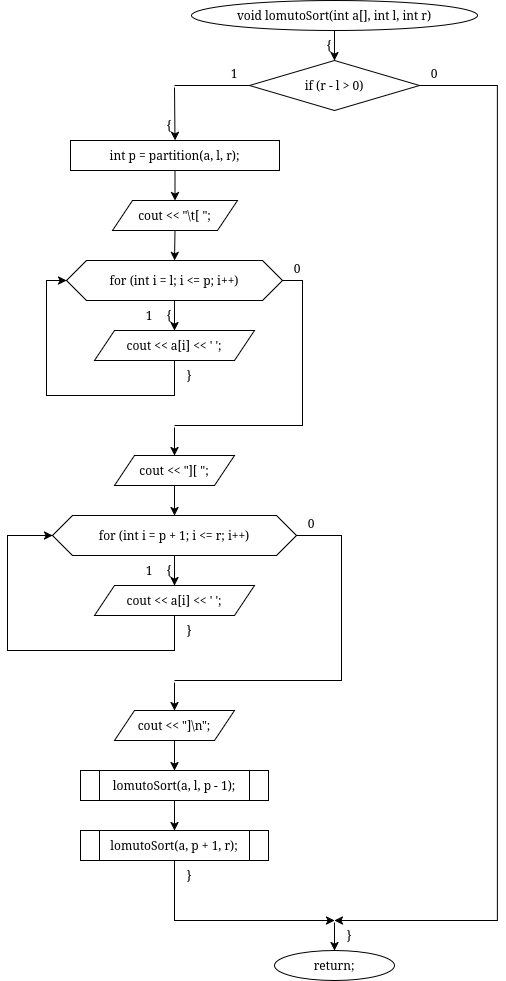

The diagram above was exported from draw.io. Its source (the exported page's mxGraphModel, read from the mxfile embedded in the PNG):
<mxGraphModel dx="-53" dy="-522" grid="1" gridSize="10" guides="1" tooltips="1" connect="1" arrows="1" fold="1" page="1" pageScale="1" pageWidth="850" pageHeight="1100" math="0" shadow="0">
  <root>
    <mxCell id="0" />
    <mxCell id="1" parent="0" />
    <mxCell id="BMXrlDsuk-i44Bfak1ZP-564" parent="1" style="ellipse;whiteSpace=wrap;html=1;" value="void lomutoSort(int a[], int l, int r)" vertex="1">
      <mxGeometry height="30" width="286" x="1257" y="1370" as="geometry" />
    </mxCell>
    <mxCell id="BMXrlDsuk-i44Bfak1ZP-565" parent="1" style="text;html=1;whiteSpace=wrap;strokeColor=none;fillColor=none;align=center;verticalAlign=middle;rounded=0;" value="{" vertex="1">
      <mxGeometry height="16" width="20" x="1385" y="1407" as="geometry" />
    </mxCell>
    <mxCell id="BMXrlDsuk-i44Bfak1ZP-566" parent="1" style="rhombus;whiteSpace=wrap;html=1;" value="if (r - l &gt; 0)" vertex="1">
      <mxGeometry height="50" width="170" x="1315" y="1430" as="geometry" />
    </mxCell>
    <mxCell id="BMXrlDsuk-i44Bfak1ZP-567" parent="1" style="text;html=1;whiteSpace=wrap;strokeColor=none;fillColor=none;align=center;verticalAlign=middle;rounded=0;" value="1" vertex="1">
      <mxGeometry height="16" width="20" x="1290" y="1435" as="geometry" />
    </mxCell>
    <mxCell id="BMXrlDsuk-i44Bfak1ZP-568" parent="1" style="text;html=1;whiteSpace=wrap;strokeColor=none;fillColor=none;align=center;verticalAlign=middle;rounded=0;" value="0" vertex="1">
      <mxGeometry height="16" width="20" x="1490" y="1435" as="geometry" />
    </mxCell>
    <mxCell id="BMXrlDsuk-i44Bfak1ZP-569" parent="1" style="text;html=1;whiteSpace=wrap;strokeColor=none;fillColor=none;align=center;verticalAlign=middle;rounded=0;" value="{" vertex="1">
      <mxGeometry height="16" width="20" x="1225" y="1487" as="geometry" />
    </mxCell>
    <mxCell id="BMXrlDsuk-i44Bfak1ZP-570" parent="1" style="rounded=0;whiteSpace=wrap;html=1;fillColor=none;strokeColor=none;" value="" vertex="1">
      <mxGeometry height="2" width="2" x="1239" y="1455" as="geometry" />
    </mxCell>
    <mxCell id="BMXrlDsuk-i44Bfak1ZP-571" parent="1" style="rounded=0;whiteSpace=wrap;html=1;" value="int p = partition(a, l, r);" vertex="1">
      <mxGeometry height="30" width="209" x="1136" y="1510" as="geometry" />
    </mxCell>
    <mxCell id="BMXrlDsuk-i44Bfak1ZP-572" parent="1" style="shape=parallelogram;perimeter=parallelogramPerimeter;whiteSpace=wrap;html=1;fixedSize=1;" value="cout &lt;&lt; &quot;\t[ &quot;;" vertex="1">
      <mxGeometry height="30" width="125" x="1178" y="1570" as="geometry" />
    </mxCell>
    <mxCell id="BMXrlDsuk-i44Bfak1ZP-573" parent="1" style="shape=hexagon;perimeter=hexagonPerimeter2;whiteSpace=wrap;html=1;fixedSize=1;" value="for (int i = l; i &lt;= p; i++)" vertex="1">
      <mxGeometry height="40" width="216" x="1132" y="1630" as="geometry" />
    </mxCell>
    <mxCell id="BMXrlDsuk-i44Bfak1ZP-574" parent="1" style="text;html=1;whiteSpace=wrap;strokeColor=none;fillColor=none;align=center;verticalAlign=middle;rounded=0;" value="{" vertex="1">
      <mxGeometry height="16" width="20" x="1225" y="1677" as="geometry" />
    </mxCell>
    <mxCell id="BMXrlDsuk-i44Bfak1ZP-575" parent="1" style="text;html=1;whiteSpace=wrap;strokeColor=none;fillColor=none;align=center;verticalAlign=middle;rounded=0;" value="1" vertex="1">
      <mxGeometry height="16" width="20" x="1205" y="1677" as="geometry" />
    </mxCell>
    <mxCell id="BMXrlDsuk-i44Bfak1ZP-576" parent="1" style="text;html=1;whiteSpace=wrap;strokeColor=none;fillColor=none;align=center;verticalAlign=middle;rounded=0;" value="0" vertex="1">
      <mxGeometry height="16" width="20" x="1353" y="1630" as="geometry" />
    </mxCell>
    <mxCell id="BMXrlDsuk-i44Bfak1ZP-577" parent="1" style="shape=parallelogram;perimeter=parallelogramPerimeter;whiteSpace=wrap;html=1;fixedSize=1;" value="cout &lt;&lt; a[i] &lt;&lt; ' ';" vertex="1">
      <mxGeometry height="30" width="160" x="1160" y="1700" as="geometry" />
    </mxCell>
    <mxCell id="BMXrlDsuk-i44Bfak1ZP-578" parent="1" style="text;html=1;whiteSpace=wrap;strokeColor=none;fillColor=none;align=center;verticalAlign=middle;rounded=0;" value="}" vertex="1">
      <mxGeometry height="16" width="20" x="1245" y="1737" as="geometry" />
    </mxCell>
    <mxCell id="BMXrlDsuk-i44Bfak1ZP-579" parent="1" style="rounded=0;whiteSpace=wrap;html=1;fillColor=none;strokeColor=none;" value="" vertex="1">
      <mxGeometry height="2" width="2" x="1239" y="1795" as="geometry" />
    </mxCell>
    <mxCell id="BMXrlDsuk-i44Bfak1ZP-580" parent="1" style="shape=parallelogram;perimeter=parallelogramPerimeter;whiteSpace=wrap;html=1;fixedSize=1;" value="cout &lt;&lt; &quot;][ &quot;;" vertex="1">
      <mxGeometry height="30" width="120" x="1180" y="1825" as="geometry" />
    </mxCell>
    <mxCell id="BMXrlDsuk-i44Bfak1ZP-581" parent="1" style="shape=hexagon;perimeter=hexagonPerimeter2;whiteSpace=wrap;html=1;fixedSize=1;" value="for (int i = p + 1; i &lt;= r; i++)" vertex="1">
      <mxGeometry height="40" width="244" x="1118" y="1885" as="geometry" />
    </mxCell>
    <mxCell id="BMXrlDsuk-i44Bfak1ZP-582" parent="1" style="text;html=1;whiteSpace=wrap;strokeColor=none;fillColor=none;align=center;verticalAlign=middle;rounded=0;" value="{" vertex="1">
      <mxGeometry height="16" width="20" x="1225" y="1932" as="geometry" />
    </mxCell>
    <mxCell id="BMXrlDsuk-i44Bfak1ZP-583" parent="1" style="text;html=1;whiteSpace=wrap;strokeColor=none;fillColor=none;align=center;verticalAlign=middle;rounded=0;" value="1" vertex="1">
      <mxGeometry height="16" width="20" x="1205" y="1932" as="geometry" />
    </mxCell>
    <mxCell id="BMXrlDsuk-i44Bfak1ZP-584" parent="1" style="text;html=1;whiteSpace=wrap;strokeColor=none;fillColor=none;align=center;verticalAlign=middle;rounded=0;" value="0" vertex="1">
      <mxGeometry height="16" width="20" x="1367" y="1885" as="geometry" />
    </mxCell>
    <mxCell id="BMXrlDsuk-i44Bfak1ZP-585" parent="1" style="shape=parallelogram;perimeter=parallelogramPerimeter;whiteSpace=wrap;html=1;fixedSize=1;" value="cout &lt;&lt; a[i] &lt;&lt; ' ';" vertex="1">
      <mxGeometry height="30" width="160" x="1160" y="1955" as="geometry" />
    </mxCell>
    <mxCell id="BMXrlDsuk-i44Bfak1ZP-586" parent="1" style="text;html=1;whiteSpace=wrap;strokeColor=none;fillColor=none;align=center;verticalAlign=middle;rounded=0;" value="}" vertex="1">
      <mxGeometry height="16" width="20" x="1245" y="1992" as="geometry" />
    </mxCell>
    <mxCell id="BMXrlDsuk-i44Bfak1ZP-587" parent="1" style="rounded=0;whiteSpace=wrap;html=1;fillColor=none;strokeColor=none;" value="" vertex="1">
      <mxGeometry height="2" width="2" x="1239" y="2050" as="geometry" />
    </mxCell>
    <mxCell id="BMXrlDsuk-i44Bfak1ZP-588" parent="1" style="shape=parallelogram;perimeter=parallelogramPerimeter;whiteSpace=wrap;html=1;fixedSize=1;" value="cout &lt;&lt; &quot;]\n&quot;;" vertex="1">
      <mxGeometry height="30" width="120" x="1180" y="2080" as="geometry" />
    </mxCell>
    <mxCell id="BMXrlDsuk-i44Bfak1ZP-589" parent="1" style="shape=process;whiteSpace=wrap;html=1;backgroundOutline=1;" value="lomutoSort(a, l, p - 1);" vertex="1">
      <mxGeometry height="30" width="188" x="1146" y="2140" as="geometry" />
    </mxCell>
    <mxCell id="BMXrlDsuk-i44Bfak1ZP-590" parent="1" style="shape=process;whiteSpace=wrap;html=1;backgroundOutline=1;" value="lomutoSort(a, p + 1, r);" vertex="1">
      <mxGeometry height="30" width="188" x="1146" y="2200" as="geometry" />
    </mxCell>
    <mxCell id="BMXrlDsuk-i44Bfak1ZP-591" parent="1" style="text;html=1;whiteSpace=wrap;strokeColor=none;fillColor=none;align=center;verticalAlign=middle;rounded=0;" value="}" vertex="1">
      <mxGeometry height="16" width="20" x="1245" y="2237" as="geometry" />
    </mxCell>
    <mxCell id="BMXrlDsuk-i44Bfak1ZP-592" parent="1" style="rounded=0;whiteSpace=wrap;html=1;fillColor=none;strokeColor=none;" value="" vertex="1">
      <mxGeometry height="2" width="2" x="1399" y="2290" as="geometry" />
    </mxCell>
    <mxCell id="BMXrlDsuk-i44Bfak1ZP-593" parent="1" style="text;html=1;whiteSpace=wrap;strokeColor=none;fillColor=none;align=center;verticalAlign=middle;rounded=0;" value="}" vertex="1">
      <mxGeometry height="16" width="20" x="1405" y="2297" as="geometry" />
    </mxCell>
    <mxCell id="BMXrlDsuk-i44Bfak1ZP-594" parent="1" style="ellipse;whiteSpace=wrap;html=1;" value="return;" vertex="1">
      <mxGeometry height="30" width="120" x="1340" y="2320" as="geometry" />
    </mxCell>
    <mxCell id="BMXrlDsuk-i44Bfak1ZP-595" edge="1" parent="1" source="BMXrlDsuk-i44Bfak1ZP-564" style="endArrow=classic;html=1;rounded=0;exitX=0.5;exitY=1;exitDx=0;exitDy=0;entryX=0.5;entryY=0;entryDx=0;entryDy=0;" target="BMXrlDsuk-i44Bfak1ZP-566" value="">
      <mxGeometry relative="1" as="geometry" />
    </mxCell>
    <mxCell id="BMXrlDsuk-i44Bfak1ZP-596" edge="1" parent="1" source="BMXrlDsuk-i44Bfak1ZP-566" style="endArrow=none;html=1;rounded=0;exitX=0;exitY=0.5;exitDx=0;exitDy=0;entryX=0.5;entryY=0;entryDx=0;entryDy=0;" target="BMXrlDsuk-i44Bfak1ZP-570" value="">
      <mxGeometry relative="1" as="geometry">
        <Array as="points">
          <mxPoint x="1315" y="1455" />
          <mxPoint x="1240" y="1455" />
        </Array>
      </mxGeometry>
    </mxCell>
    <mxCell id="BMXrlDsuk-i44Bfak1ZP-597" edge="1" parent="1" source="BMXrlDsuk-i44Bfak1ZP-570" style="endArrow=classic;html=1;rounded=0;exitX=0.5;exitY=1;exitDx=0;exitDy=0;entryX=0.5;entryY=0;entryDx=0;entryDy=0;" target="BMXrlDsuk-i44Bfak1ZP-571" value="">
      <mxGeometry relative="1" as="geometry" />
    </mxCell>
    <mxCell id="BMXrlDsuk-i44Bfak1ZP-598" edge="1" parent="1" source="BMXrlDsuk-i44Bfak1ZP-571" style="endArrow=classic;html=1;rounded=0;exitX=0.5;exitY=1;exitDx=0;exitDy=0;entryX=0.5;entryY=0;entryDx=0;entryDy=0;" target="BMXrlDsuk-i44Bfak1ZP-572" value="">
      <mxGeometry relative="1" as="geometry" />
    </mxCell>
    <mxCell id="BMXrlDsuk-i44Bfak1ZP-599" edge="1" parent="1" source="BMXrlDsuk-i44Bfak1ZP-572" style="endArrow=classic;html=1;rounded=0;exitX=0.5;exitY=1;exitDx=0;exitDy=0;entryX=0.5;entryY=0;entryDx=0;entryDy=0;" target="BMXrlDsuk-i44Bfak1ZP-573" value="">
      <mxGeometry relative="1" as="geometry" />
    </mxCell>
    <mxCell id="BMXrlDsuk-i44Bfak1ZP-600" edge="1" parent="1" source="BMXrlDsuk-i44Bfak1ZP-573" style="endArrow=classic;html=1;rounded=0;exitX=0.5;exitY=1;exitDx=0;exitDy=0;entryX=0.5;entryY=0;entryDx=0;entryDy=0;" target="BMXrlDsuk-i44Bfak1ZP-577" value="">
      <mxGeometry relative="1" as="geometry" />
    </mxCell>
    <mxCell id="BMXrlDsuk-i44Bfak1ZP-601" edge="1" parent="1" source="BMXrlDsuk-i44Bfak1ZP-577" style="endArrow=classic;html=1;rounded=0;exitX=0.5;exitY=1;exitDx=0;exitDy=0;entryX=0;entryY=0.5;entryDx=0;entryDy=0;" target="BMXrlDsuk-i44Bfak1ZP-573" value="">
      <mxGeometry relative="1" as="geometry">
        <Array as="points">
          <mxPoint x="1240" y="1765" />
          <mxPoint x="1112" y="1765" />
          <mxPoint x="1112" y="1650" />
        </Array>
      </mxGeometry>
    </mxCell>
    <mxCell id="BMXrlDsuk-i44Bfak1ZP-602" edge="1" parent="1" source="BMXrlDsuk-i44Bfak1ZP-573" style="endArrow=none;html=1;rounded=0;exitX=1;exitY=0.5;exitDx=0;exitDy=0;entryX=0.5;entryY=0;entryDx=0;entryDy=0;" target="BMXrlDsuk-i44Bfak1ZP-579" value="">
      <mxGeometry relative="1" as="geometry">
        <Array as="points">
          <mxPoint x="1368" y="1650" />
          <mxPoint x="1368" y="1795" />
          <mxPoint x="1240" y="1795" />
        </Array>
      </mxGeometry>
    </mxCell>
    <mxCell id="BMXrlDsuk-i44Bfak1ZP-603" edge="1" parent="1" source="BMXrlDsuk-i44Bfak1ZP-579" style="endArrow=classic;html=1;rounded=0;exitX=0.5;exitY=1;exitDx=0;exitDy=0;entryX=0.5;entryY=0;entryDx=0;entryDy=0;" target="BMXrlDsuk-i44Bfak1ZP-580" value="">
      <mxGeometry relative="1" as="geometry" />
    </mxCell>
    <mxCell id="BMXrlDsuk-i44Bfak1ZP-604" edge="1" parent="1" source="BMXrlDsuk-i44Bfak1ZP-580" style="endArrow=classic;html=1;rounded=0;exitX=0.5;exitY=1;exitDx=0;exitDy=0;entryX=0.5;entryY=0;entryDx=0;entryDy=0;" target="BMXrlDsuk-i44Bfak1ZP-581" value="">
      <mxGeometry relative="1" as="geometry" />
    </mxCell>
    <mxCell id="BMXrlDsuk-i44Bfak1ZP-605" edge="1" parent="1" source="BMXrlDsuk-i44Bfak1ZP-581" style="endArrow=classic;html=1;rounded=0;exitX=0.5;exitY=1;exitDx=0;exitDy=0;entryX=0.5;entryY=0;entryDx=0;entryDy=0;" target="BMXrlDsuk-i44Bfak1ZP-585" value="">
      <mxGeometry relative="1" as="geometry" />
    </mxCell>
    <mxCell id="BMXrlDsuk-i44Bfak1ZP-606" edge="1" parent="1" source="BMXrlDsuk-i44Bfak1ZP-585" style="endArrow=classic;html=1;rounded=0;exitX=0.5;exitY=1;exitDx=0;exitDy=0;entryX=0;entryY=0.5;entryDx=0;entryDy=0;" target="BMXrlDsuk-i44Bfak1ZP-581" value="">
      <mxGeometry relative="1" as="geometry">
        <Array as="points">
          <mxPoint x="1240" y="2020" />
          <mxPoint x="1073" y="2020" />
          <mxPoint x="1073" y="1905" />
        </Array>
      </mxGeometry>
    </mxCell>
    <mxCell id="BMXrlDsuk-i44Bfak1ZP-607" edge="1" parent="1" source="BMXrlDsuk-i44Bfak1ZP-581" style="endArrow=none;html=1;rounded=0;exitX=1;exitY=0.5;exitDx=0;exitDy=0;entryX=0.5;entryY=0;entryDx=0;entryDy=0;" target="BMXrlDsuk-i44Bfak1ZP-587" value="">
      <mxGeometry relative="1" as="geometry">
        <Array as="points">
          <mxPoint x="1407" y="1905" />
          <mxPoint x="1407" y="2050" />
          <mxPoint x="1240" y="2050" />
        </Array>
      </mxGeometry>
    </mxCell>
    <mxCell id="BMXrlDsuk-i44Bfak1ZP-608" edge="1" parent="1" source="BMXrlDsuk-i44Bfak1ZP-587" style="endArrow=classic;html=1;rounded=0;exitX=0.5;exitY=1;exitDx=0;exitDy=0;entryX=0.5;entryY=0;entryDx=0;entryDy=0;" target="BMXrlDsuk-i44Bfak1ZP-588" value="">
      <mxGeometry relative="1" as="geometry" />
    </mxCell>
    <mxCell id="BMXrlDsuk-i44Bfak1ZP-609" edge="1" parent="1" source="BMXrlDsuk-i44Bfak1ZP-588" style="endArrow=classic;html=1;rounded=0;exitX=0.5;exitY=1;exitDx=0;exitDy=0;entryX=0.5;entryY=0;entryDx=0;entryDy=0;" target="BMXrlDsuk-i44Bfak1ZP-589" value="">
      <mxGeometry relative="1" as="geometry" />
    </mxCell>
    <mxCell id="BMXrlDsuk-i44Bfak1ZP-610" edge="1" parent="1" source="BMXrlDsuk-i44Bfak1ZP-589" style="endArrow=classic;html=1;rounded=0;exitX=0.5;exitY=1;exitDx=0;exitDy=0;entryX=0.5;entryY=0;entryDx=0;entryDy=0;" target="BMXrlDsuk-i44Bfak1ZP-590" value="">
      <mxGeometry relative="1" as="geometry" />
    </mxCell>
    <mxCell id="BMXrlDsuk-i44Bfak1ZP-611" edge="1" parent="1" source="BMXrlDsuk-i44Bfak1ZP-590" style="endArrow=classic;html=1;rounded=0;exitX=0.5;exitY=1;exitDx=0;exitDy=0;entryX=0.5;entryY=0;entryDx=0;entryDy=0;" target="BMXrlDsuk-i44Bfak1ZP-592" value="">
      <mxGeometry relative="1" as="geometry">
        <Array as="points">
          <mxPoint x="1240" y="2260" />
          <mxPoint x="1240" y="2290" />
          <mxPoint x="1400" y="2290" />
        </Array>
      </mxGeometry>
    </mxCell>
    <mxCell id="BMXrlDsuk-i44Bfak1ZP-612" edge="1" parent="1" source="BMXrlDsuk-i44Bfak1ZP-566" style="endArrow=classic;html=1;rounded=0;exitX=1;exitY=0.5;exitDx=0;exitDy=0;entryX=0.5;entryY=0;entryDx=0;entryDy=0;" target="BMXrlDsuk-i44Bfak1ZP-592" value="">
      <mxGeometry relative="1" as="geometry">
        <Array as="points">
          <mxPoint x="1563" y="1455" />
          <mxPoint x="1563" y="2290" />
          <mxPoint x="1400" y="2290" />
        </Array>
      </mxGeometry>
    </mxCell>
    <mxCell id="BMXrlDsuk-i44Bfak1ZP-613" edge="1" parent="1" source="BMXrlDsuk-i44Bfak1ZP-592" style="endArrow=classic;html=1;rounded=0;exitX=0.5;exitY=1;exitDx=0;exitDy=0;entryX=0.5;entryY=0;entryDx=0;entryDy=0;" target="BMXrlDsuk-i44Bfak1ZP-594" value="">
      <mxGeometry relative="1" as="geometry" />
    </mxCell>
  </root>
</mxGraphModel>